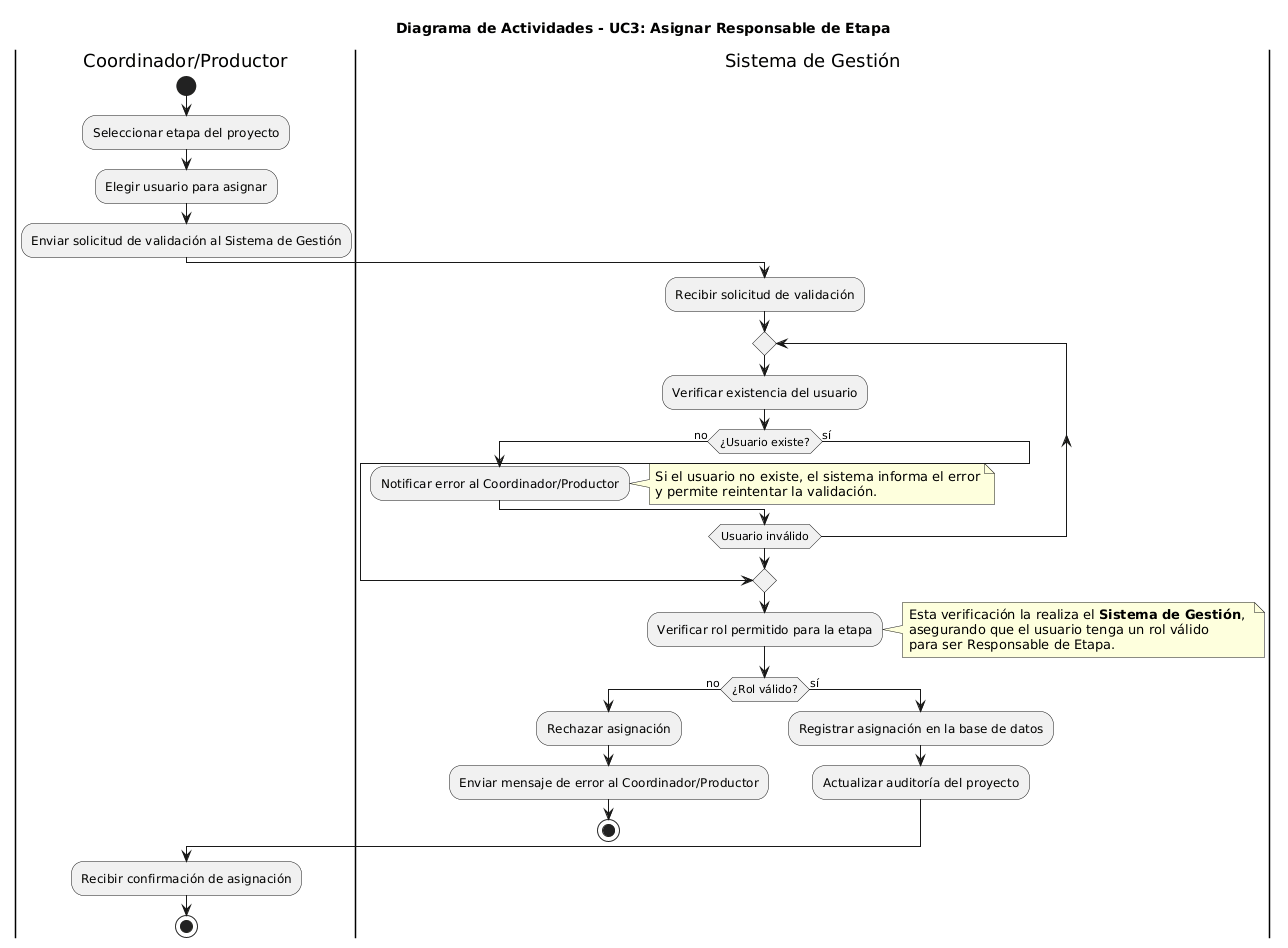

The diagram above was rendered by PlantUML. Its source (embedded in the PNG):
@startuml
title Diagrama de Actividades - UC3: Asignar Responsable de Etapa

|Coordinador/Productor|
start
:Seleccionar etapa del proyecto;
:Elegir usuario para asignar;
:Enviar solicitud de validación al Sistema de Gestión;

|Sistema de Gestión|
:Recibir solicitud de validación;
repeat
  :Verificar existencia del usuario;
  if (¿Usuario existe?) then (no)
    :Notificar error al Coordinador/Productor;
    note right
    Si el usuario no existe, el sistema informa el error
    y permite reintentar la validación.
    end note
  else (sí)
    break
  endif
repeat while (Usuario inválido)

:Verificar rol permitido para la etapa;
note right
Esta verificación la realiza el **Sistema de Gestión**, 
asegurando que el usuario tenga un rol válido 
para ser Responsable de Etapa.
end note

if (¿Rol válido?) then (no)
  :Rechazar asignación;
  :Enviar mensaje de error al Coordinador/Productor;
  stop
else (sí)
  :Registrar asignación en la base de datos;
  :Actualizar auditoría del proyecto;
endif

|Coordinador/Productor|
:Recibir confirmación de asignación;
stop
@enduml